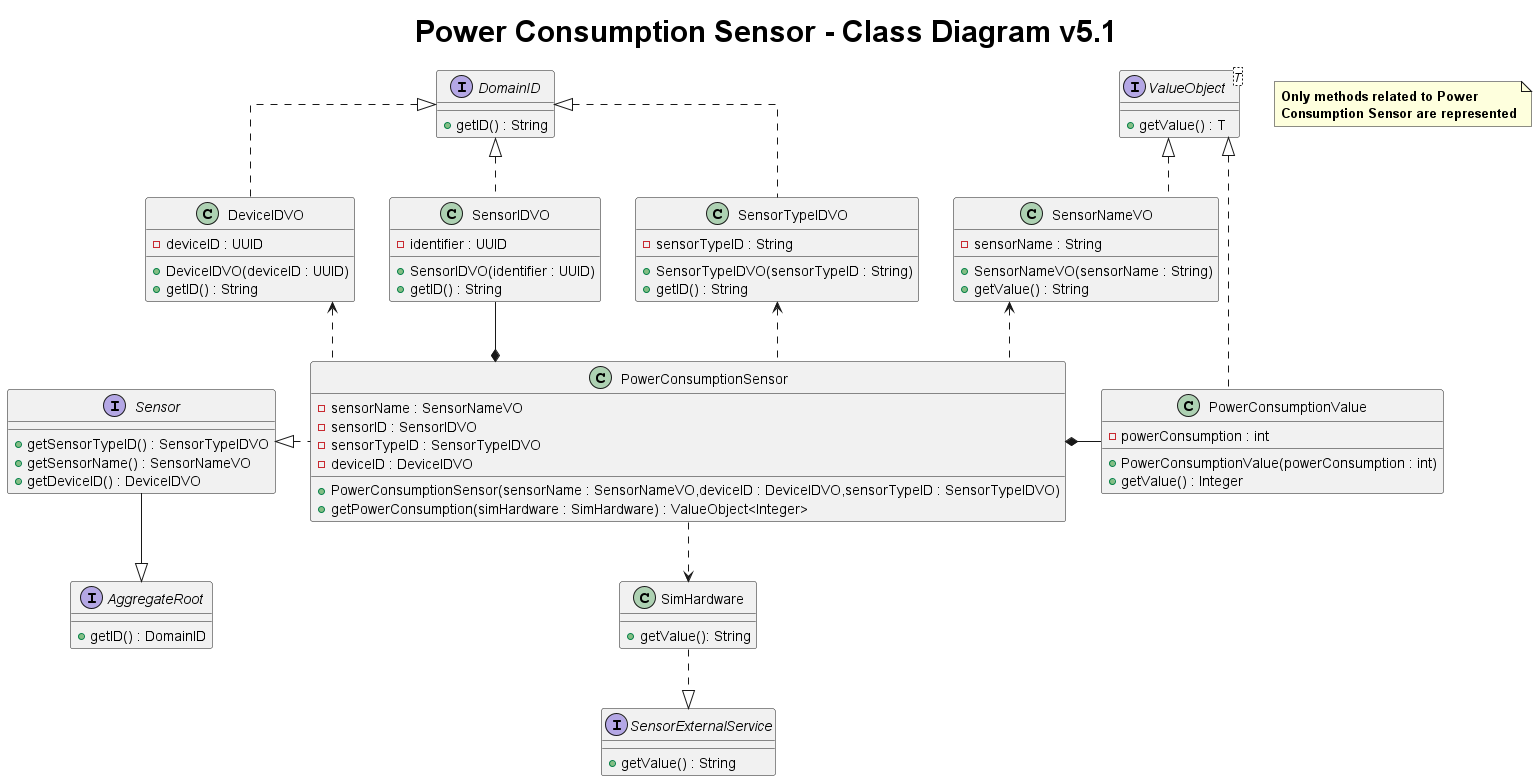

The diagram above was rendered by PlantUML. Its source (embedded in the PNG):
@startuml
title <size: 30> Power Consumption Sensor - Class Diagram v5.1

skinparam linetype ortho

note "<b>Only methods related to Power \n<b>Consumption Sensor are represented" as 1

interface Sensor {
    +getSensorTypeID() : SensorTypeIDVO
    +getSensorName() : SensorNameVO
    +getDeviceID() : DeviceIDVO
}

interface AggregateRoot {
    + getID() : DomainID
}

interface DomainID{
    + getID() : String
}

interface ValueObject<T> {
    + getValue() : T
}

class PowerConsumptionSensor{
    - sensorName : SensorNameVO
    - sensorID : SensorIDVO
    - sensorTypeID : SensorTypeIDVO
    - deviceID : DeviceIDVO

    + PowerConsumptionSensor(sensorName : SensorNameVO,deviceID : DeviceIDVO,sensorTypeID : SensorTypeIDVO)
    + getPowerConsumption(simHardware : SimHardware) : ValueObject<Integer>
}

class PowerConsumptionValue{
    - powerConsumption : int

    + PowerConsumptionValue(powerConsumption : int)
    + getValue() : Integer
}

class SimHardware{
    + getValue(): String
}

class SensorNameVO{
    - sensorName : String
    + SensorNameVO(sensorName : String)
    + getValue() : String
}

class SensorIDVO{
    - identifier : UUID
    + SensorIDVO(identifier : UUID)
    + getID() : String
}


class SensorTypeIDVO{
    - sensorTypeID : String
    + SensorTypeIDVO(sensorTypeID : String)
    + getID() : String
}

class DeviceIDVO{
    - deviceID : UUID
    + DeviceIDVO(deviceID : UUID)
    + getID() : String
}

interface SensorExternalService{
    + getValue() : String
}


Sensor --|> AggregateRoot
Sensor <|..right PowerConsumptionSensor
SimHardware <..up PowerConsumptionSensor
SimHardware ..|> SensorExternalService

SensorNameVO <.. PowerConsumptionSensor
SensorIDVO --* PowerConsumptionSensor
PowerConsumptionValue --left* PowerConsumptionSensor
SensorTypeIDVO <.. PowerConsumptionSensor
DeviceIDVO <.. PowerConsumptionSensor

ValueObject <|.. SensorNameVO
DomainID  <|.. SensorIDVO
DomainID  <|.. SensorTypeIDVO
DomainID  <|.. DeviceIDVO

ValueObject <|.. PowerConsumptionValue

@enduml